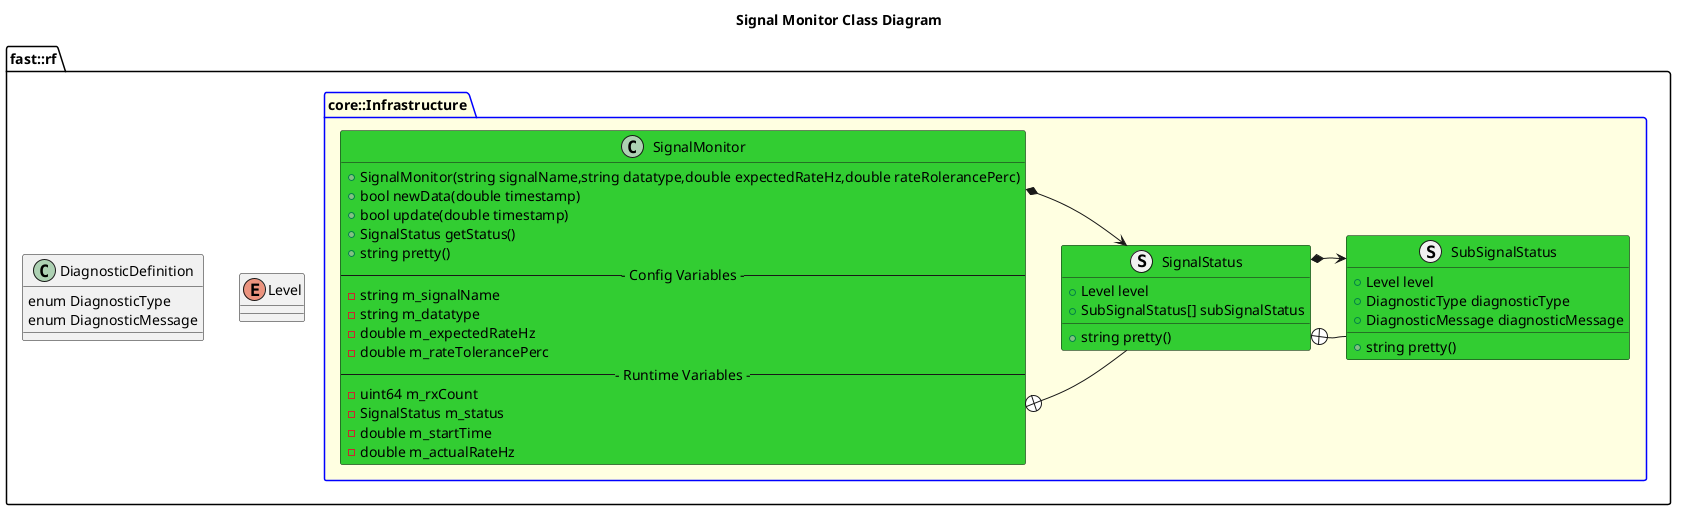

The diagram above was rendered by PlantUML. Its source (embedded in the PNG):
@startuml
title Signal Monitor Class Diagram
namespace fast::rf {
    enum Level
    class DiagnosticDefinition {
        enum DiagnosticType
        enum DiagnosticMessage
    }
    package core::Infrastructure #LightYellow;line:blue {
        struct SubSignalStatus #LimeGreen {
            +Level level
            +DiagnosticType diagnosticType
            +DiagnosticMessage diagnosticMessage
            +string pretty()
        }
        struct SignalStatus #LimeGreen {
            +Level level
            +SubSignalStatus[] subSignalStatus
            +string pretty()
        }
        SignalStatus +-- SubSignalStatus
        SignalStatus *-> SubSignalStatus
        class SignalMonitor #LimeGreen {
            +SignalMonitor(string signalName,string datatype,double expectedRateHz,double rateRolerancePerc)
            +bool newData(double timestamp)
            +bool update(double timestamp)
            +SignalStatus getStatus()
            +string pretty()
            --- Config Variables ---
            -string m_signalName
            -string m_datatype
            -double m_expectedRateHz
            -double m_rateTolerancePerc
            --- Runtime Variables ---
            -uint64 m_rxCount
            -SignalStatus m_status
            -double m_startTime
            -double m_actualRateHz
        }
        SignalMonitor +-- SignalStatus
        SignalMonitor *-> SignalStatus

    }
}
@enduml